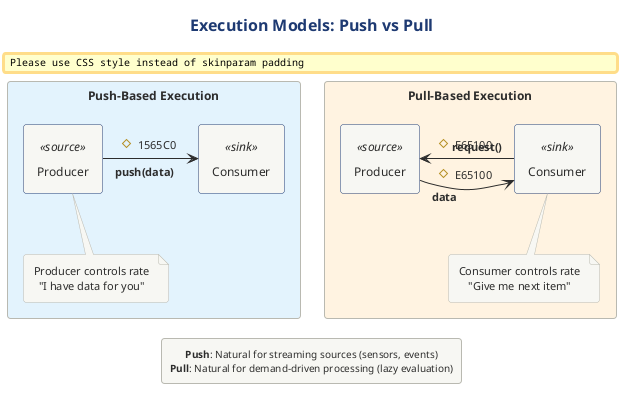

The diagram above was rendered by PlantUML. Its source (embedded in the PNG):
@startuml
' Execution Models: Push vs Pull
' Contrasts data flow control mechanisms

!include ../../../../../../tooling/styles/plantuml/structural/component-diagram-style.iuml

title Execution Models: Push vs Pull

rectangle "Push-Based Execution" #E3F2FD {
    component "Producer" as PushProd <<source>>
    component "Consumer" as PushCons <<sink>>
    
    PushProd -right-> PushCons : "**push(data)**" #1565C0
    
    note bottom of PushProd
        Producer controls rate
        "I have data for you"
    end note
}

rectangle "Pull-Based Execution" #FFF3E0 {
    component "Producer" as PullProd <<source>>
    component "Consumer" as PullCons <<sink>>
    
    PullCons -left-> PullProd : "**request()**" #E65100
    PullProd -right-> PullCons : "**data**" #E65100
    
    note bottom of PullCons
        Consumer controls rate
        "Give me next item"
    end note
}

legend bottom
    **Push**: Natural for streaming sources (sensors, events)
    **Pull**: Natural for demand-driven processing (lazy evaluation)
endlegend

@enduml